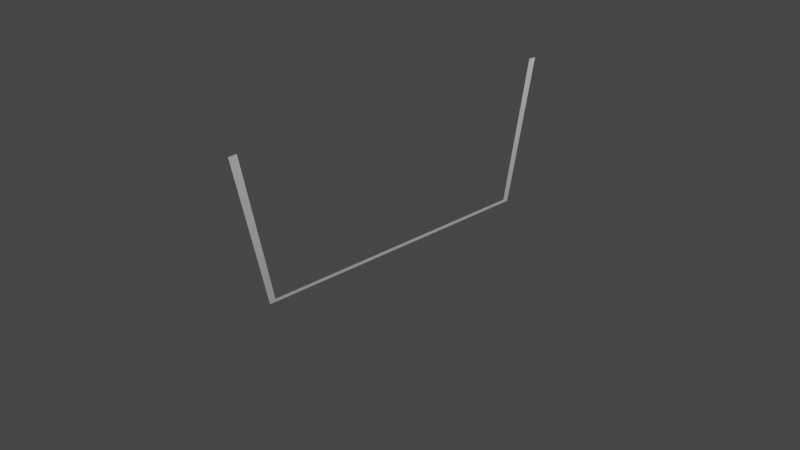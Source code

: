# Source: basket_1.blend  (saved by Blender 3.3.6; exported with 4.5.12 LTS)
import bpy
from mathutils import Matrix  # noqa: F401  (used for matrix-valued properties, if any)

bpy.ops.wm.read_factory_settings(use_empty=True)
scene = bpy.context.scene
scene.name = 'Scene'

# ---- collections
col_collection = bpy.data.collections.new('Collection'); scene.collection.children.link(col_collection)

# ---- node groups
ng_auto_smooth = bpy.data.node_groups.new('Auto Smooth', 'GeometryNodeTree')
_s = ng_auto_smooth.interface.new_socket(name='Geometry', in_out='OUTPUT', socket_type='NodeSocketGeometry')
_s = ng_auto_smooth.interface.new_socket(name='Geometry', in_out='INPUT', socket_type='NodeSocketGeometry')
_s = ng_auto_smooth.interface.new_socket(name='Angle', in_out='INPUT', socket_type='NodeSocketFloat')
_s.subtype = 'ANGLE'
_s.min_value = 0.0
_s.max_value = 3.142
ng_auto_smooth.is_modifier = True
_N = ng_auto_smooth.nodes; _L = ng_auto_smooth.links
n0 = _N.new('NodeGroupOutput'); n0.name = 'Group Output'; n0.location = (480, -100)
n1 = _N.new('NodeGroupInput'); n1.name = 'Group Input'; n1.location = (-420, -300)
n2 = _N.new('NodeGroupInput'); n2.name = 'Group Input.001'; n2.location = (-60, -100)
n3 = _N.new('GeometryNodeSetShadeSmooth'); n3.name = 'Set Shade Smooth'; n3.location = (120, -100)
n3.domain = 'EDGE'
n4 = _N.new('GeometryNodeSetShadeSmooth'); n4.name = 'Set Shade Smooth.001'; n4.location = (300, -100)
n5 = _N.new('GeometryNodeInputMeshEdgeAngle'); n5.name = 'Edge Angle'; n5.location = (-420, -220)
n6 = _N.new('GeometryNodeInputEdgeSmooth'); n6.name = 'Is Edge Smooth'; n6.location = (-60, -160)
n7 = _N.new('GeometryNodeInputShadeSmooth'); n7.name = 'Is Face Smooth'; n7.location = (-240, -340)
n8 = _N.new('FunctionNodeBooleanMath'); n8.name = 'Boolean Math'; n8.location = (-60, -220)
n9 = _N.new('FunctionNodeCompare'); n9.name = 'Compare'; n9.location = (-240, -180)
n9.operation = 'LESS_EQUAL'
_L.new(n5.outputs[0], n9.inputs[0])
_L.new(n4.outputs[0], n0.inputs[0])
_L.new(n1.outputs[1], n9.inputs[1])
_L.new(n9.outputs[0], n8.inputs[0])
_L.new(n7.outputs[0], n8.inputs[1])
_L.new(n2.outputs[0], n3.inputs[0])
_L.new(n6.outputs[0], n3.inputs[1])
_L.new(n3.outputs[0], n4.inputs[0])
_L.new(n8.outputs[0], n3.inputs[2])
n0.is_active_output = True

# ---- world
world_world = bpy.data.worlds.new('World'); scene.world = world_world
world_world.use_nodes = True; world_world.node_tree.nodes.clear()
_N = world_world.node_tree.nodes; _L = world_world.node_tree.links
n0 = _N.new('ShaderNodeOutputWorld'); n0.name = 'World Output'; n0.location = (300, 300)
n1 = _N.new('ShaderNodeBackground'); n1.name = 'Background'; n1.location = (10, 300)
n1.inputs[0].default_value = (0.05088, 0.05088, 0.05088, 1.0)
_L.new(n1.outputs[0], n0.inputs[0])
n0.is_active_output = True
world_world.color = (0.05088, 0.05088, 0.05088)
world_world.use_sun_shadow = False
world_world.sun_shadow_jitter_overblur = 0.0

# ---- cameras
cam_camera = bpy.data.cameras.new('Camera')
cam_camera.clip_end = 100.0
cam_camera.ortho_scale = 7.314

# ---- lights
light_light = bpy.data.lights.new('Light', 'POINT')
light_light.transmission_factor = 0.0
light_light.energy = 1000.0
light_light.shadow_soft_size = 0.1
light_light.shadow_maximum_resolution = 0.006
light_light.use_absolute_resolution = True

# ---- meshes
me_cylinder = bpy.data.meshes.new('Cylinder')
me_cylinder.from_pydata([(0.0, 1.0, -1.0), (-5.497e-09, 1.2, 1.0), (0.0, -1.0, -1.0), (-5.497e-09, -1.2, 1.0), (-5.497e-09, 1.2, 1.0), (-5.497e-09, -1.2, 1.0), (-7.619e-10, 1.04, -1.042), (-5.774e-09, 1.257, 0.9943), (-7.189e-10, -1.04, -1.042), (-5.774e-09, -1.257, 0.9943)], [(0, 1), (3, 2), (3, 5), (4, 1)], [(5, 9, 8, 6, 7, 4, 0, 2)])
me_cylinder.polygons.foreach_set('use_smooth', [True] * 1)
_uv = me_cylinder.uv_layers.new(name='UVMap')
_uv.uv.foreach_set('vector', [0.5, 1.0, 0.5, 1.0, 0.5, 0.5, 0.0, 0.5, 0.0, 1.0, 0.0, 1.0, 0.0, 0.5, 0.5, 0.5])
me_cylinder.update()

# ---- objects
ob_light = bpy.data.objects.new('Light', light_light)
ob_camera = bpy.data.objects.new('Camera', cam_camera)
ob_cylinder = bpy.data.objects.new('Cylinder', me_cylinder)

# ---- transforms, parenting, visibility, modifiers, constraints
ob_light.location = (4.076, 1.005, 5.904)
ob_light.rotation_euler = (0.6503, 0.05522, 1.866)
ob_light.lock_rotations_4d = False
ob_light.empty_display_type = 'ARROWS'
ob_light.color = (0.0, 0.0, 0.0, 0.0)
ob_light.lineart.crease_threshold = 0.0
ob_camera.location = (7.359, -6.926, 4.958)
ob_camera.rotation_euler = (1.109, 0.0, 0.8149)
ob_camera.lock_rotations_4d = False
ob_camera.empty_display_type = 'ARROWS'
ob_camera.color = (0.0, 0.0, 0.0, 0.0)
ob_camera.display_type = 'WIRE'
ob_camera.lineart.crease_threshold = 0.0
ob_cylinder.location = (0.0, 0.0, 0.4799)
ob_cylinder.scale = (1.593, 1.593, 0.7804)
_m = ob_cylinder.modifiers.new('Auto Smooth', 'NODES')
_m.node_group = ng_auto_smooth
_gi = [s.identifier for s in ng_auto_smooth.interface.items_tree if s.item_type == 'SOCKET' and s.in_out == 'INPUT']
_m[_gi[1]] = 0.5236  # Angle

# ---- collection membership
col_collection.objects.link(ob_light)
col_collection.objects.link(ob_camera)
col_collection.objects.link(ob_cylinder)

# ---- scene / render settings (as saved in the file)
scene.camera = ob_camera
scene.frame_start = 1; scene.frame_end = 250; scene.frame_set(1)
scene.render.engine = 'BLENDER_EEVEE_NEXT'
scene.cycles.sampling_pattern = 'TABULATED_SOBOL'
scene.cycles.use_light_tree = False
scene.view_settings.view_transform = 'Filmic'
bpy.context.view_layer.update()
